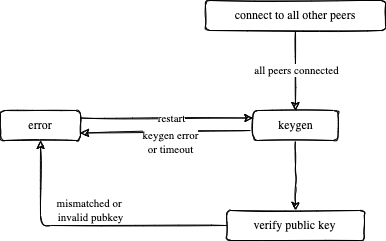

The diagram above was exported from draw.io. Its source (the exported page's mxGraphModel, read from the mxfile embedded in the PNG):
<mxGraphModel dx="586" dy="808" grid="1" gridSize="10" guides="1" tooltips="1" connect="1" arrows="1" fold="1" page="1" pageScale="1" pageWidth="1200" pageHeight="800" math="0" shadow="0">
  <root>
    <mxCell id="0" />
    <mxCell id="1" parent="0" />
    <mxCell id="4" value="" style="edgeStyle=none;sketch=1;html=1;fontFamily=Montserrat;fontSource=https%3A%2F%2Ffonts.googleapis.com%2Fcss%3Ffamily%3DMontserrat;" edge="1" parent="1" source="2" target="3">
      <mxGeometry relative="1" as="geometry" />
    </mxCell>
    <mxCell id="13" value="all peers connected" style="edgeLabel;html=1;align=center;verticalAlign=middle;resizable=0;points=[];fontFamily=Montserrat;" vertex="1" connectable="0" parent="4">
      <mxGeometry x="-0.0237" y="1" relative="1" as="geometry">
        <mxPoint as="offset" />
      </mxGeometry>
    </mxCell>
    <mxCell id="2" value="connect to all other peers" style="rounded=1;whiteSpace=wrap;html=1;sketch=1;fontFamily=Poppins;fontSource=https%3A%2F%2Ffonts.googleapis.com%2Fcss%3Ffamily%3DPoppins;" vertex="1" parent="1">
      <mxGeometry x="475" y="160" width="180" height="30" as="geometry" />
    </mxCell>
    <mxCell id="6" value="" style="edgeStyle=none;sketch=1;html=1;fontFamily=Montserrat;fontSource=https%3A%2F%2Ffonts.googleapis.com%2Fcss%3Ffamily%3DMontserrat;entryX=1;entryY=0.75;entryDx=0;entryDy=0;" edge="1" parent="1" target="5">
      <mxGeometry relative="1" as="geometry">
        <mxPoint x="520" y="290" as="sourcePoint" />
      </mxGeometry>
    </mxCell>
    <mxCell id="21" value="keygen error&lt;br&gt;or timeout" style="edgeLabel;html=1;align=center;verticalAlign=middle;resizable=0;points=[];fontFamily=Montserrat;" vertex="1" connectable="0" parent="6">
      <mxGeometry x="0.0449" relative="1" as="geometry">
        <mxPoint x="9" y="10" as="offset" />
      </mxGeometry>
    </mxCell>
    <mxCell id="12" value="" style="edgeStyle=orthogonalEdgeStyle;sketch=1;html=1;fontFamily=Montserrat;fontSource=https%3A%2F%2Ffonts.googleapis.com%2Fcss%3Ffamily%3DMontserrat;" edge="1" parent="1" source="3" target="11">
      <mxGeometry relative="1" as="geometry" />
    </mxCell>
    <mxCell id="3" value="keygen" style="whiteSpace=wrap;html=1;fontFamily=Poppins;rounded=1;sketch=1;fontSource=https%3A%2F%2Ffonts.googleapis.com%2Fcss%3Ffamily%3DPoppins;" vertex="1" parent="1">
      <mxGeometry x="522.5" y="270" width="85" height="30" as="geometry" />
    </mxCell>
    <mxCell id="19" style="edgeStyle=orthogonalEdgeStyle;sketch=1;html=1;entryX=0;entryY=0.25;entryDx=0;entryDy=0;fontFamily=Montserrat;fontSource=https%3A%2F%2Ffonts.googleapis.com%2Fcss%3Ffamily%3DMontserrat;exitX=1;exitY=0.25;exitDx=0;exitDy=0;" edge="1" parent="1" source="5" target="3">
      <mxGeometry relative="1" as="geometry" />
    </mxCell>
    <mxCell id="20" value="restart" style="edgeLabel;html=1;align=center;verticalAlign=middle;resizable=0;points=[];fontFamily=Montserrat;" vertex="1" connectable="0" parent="19">
      <mxGeometry x="0.166" y="3" relative="1" as="geometry">
        <mxPoint x="-10" y="3" as="offset" />
      </mxGeometry>
    </mxCell>
    <mxCell id="5" value="error" style="whiteSpace=wrap;html=1;fontFamily=Poppins;rounded=1;sketch=1;fontSource=https%3A%2F%2Ffonts.googleapis.com%2Fcss%3Ffamily%3DPoppins;" vertex="1" parent="1">
      <mxGeometry x="270" y="270" width="80" height="30" as="geometry" />
    </mxCell>
    <mxCell id="17" style="edgeStyle=orthogonalEdgeStyle;sketch=1;html=1;entryX=0.5;entryY=1;entryDx=0;entryDy=0;fontFamily=Montserrat;fontSource=https%3A%2F%2Ffonts.googleapis.com%2Fcss%3Ffamily%3DMontserrat;" edge="1" parent="1" source="11" target="5">
      <mxGeometry relative="1" as="geometry" />
    </mxCell>
    <mxCell id="18" value="mismatched or &lt;br&gt;invalid pubkey" style="edgeLabel;html=1;align=center;verticalAlign=middle;resizable=0;points=[];fontFamily=Montserrat;" vertex="1" connectable="0" parent="17">
      <mxGeometry x="-0.301" y="2" relative="1" as="geometry">
        <mxPoint x="-42" y="-17" as="offset" />
      </mxGeometry>
    </mxCell>
    <mxCell id="11" value="verify public key" style="whiteSpace=wrap;html=1;fontFamily=Poppins;rounded=1;sketch=1;fontSource=https%3A%2F%2Ffonts.googleapis.com%2Fcss%3Ffamily%3DPoppins;" vertex="1" parent="1">
      <mxGeometry x="496.25" y="370" width="137.5" height="30" as="geometry" />
    </mxCell>
  </root>
</mxGraphModel>